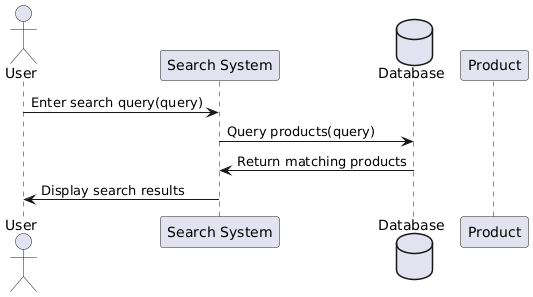

The diagram above was rendered by PlantUML. Its source (embedded in the PNG):
@startuml
actor User
participant "Search System" as SearchSystem
database "Database" as DB
participant "Product" as Product

User -> SearchSystem : Enter search query(query)
SearchSystem -> DB : Query products(query)
DB -> SearchSystem : Return matching products
SearchSystem -> User : Display search results
@enduml